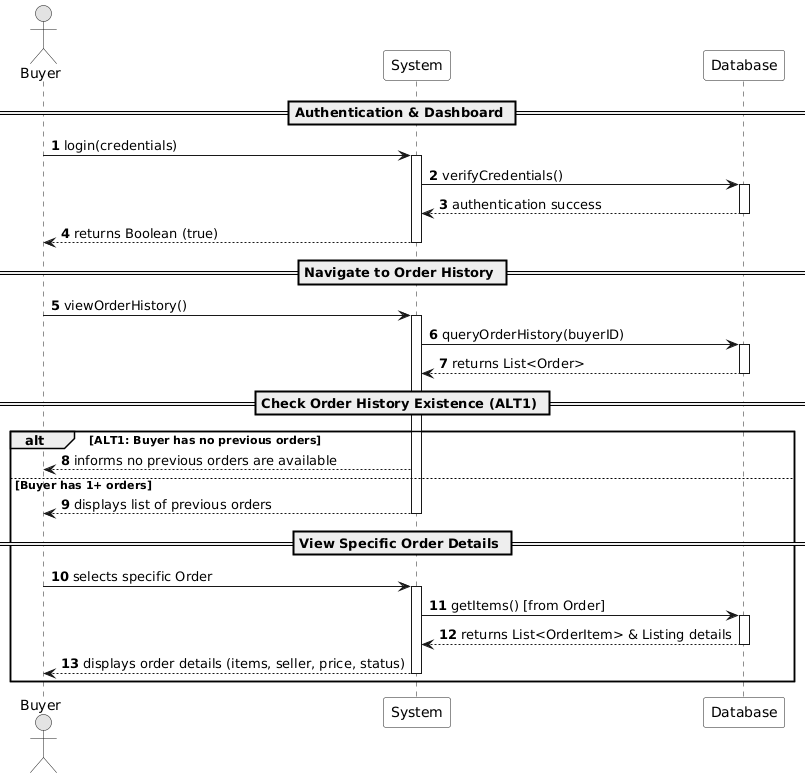

The diagram above was rendered by PlantUML. Its source (embedded in the PNG):
@startuml
autonumber
skinparam Monochrome true
skinparam ParticipantBackgroundColor #F9F9F9

actor Buyer
participant "System" as System
participant "Database" as DB

== Authentication & Dashboard ==
Buyer -> System: login(credentials)
activate System

System -> DB: verifyCredentials()
activate DB
DB --> System: authentication success
deactivate DB

System --> Buyer: returns Boolean (true)
deactivate System

== Navigate to Order History ==
Buyer -> System: viewOrderHistory()
activate System

System -> DB: queryOrderHistory(buyerID)
activate DB
DB --> System: returns List<Order>
deactivate DB

== Check Order History Existence (ALT1) ==
alt ALT1: Buyer has no previous orders
    System --> Buyer: informs no previous orders are available
else Buyer has 1+ orders
    System --> Buyer: displays list of previous orders
    deactivate System

    == View Specific Order Details ==
    Buyer -> System: selects specific Order
    activate System

    System -> DB: getItems() [from Order]
    activate DB
    DB --> System: returns List<OrderItem> & Listing details
    deactivate DB

    System --> Buyer: displays order details (items, seller, price, status)
    deactivate System
end
@enduml